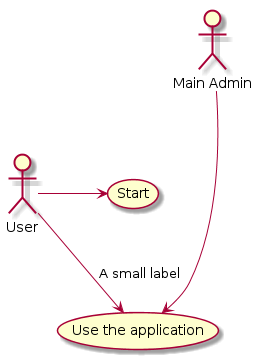

The diagram above was rendered by PlantUML. Its source (embedded in the PNG):
@startuml

User -> (Start)
User --> (Use the application) : A small label

:Main Admin: ---> (Use the application)

@enduml